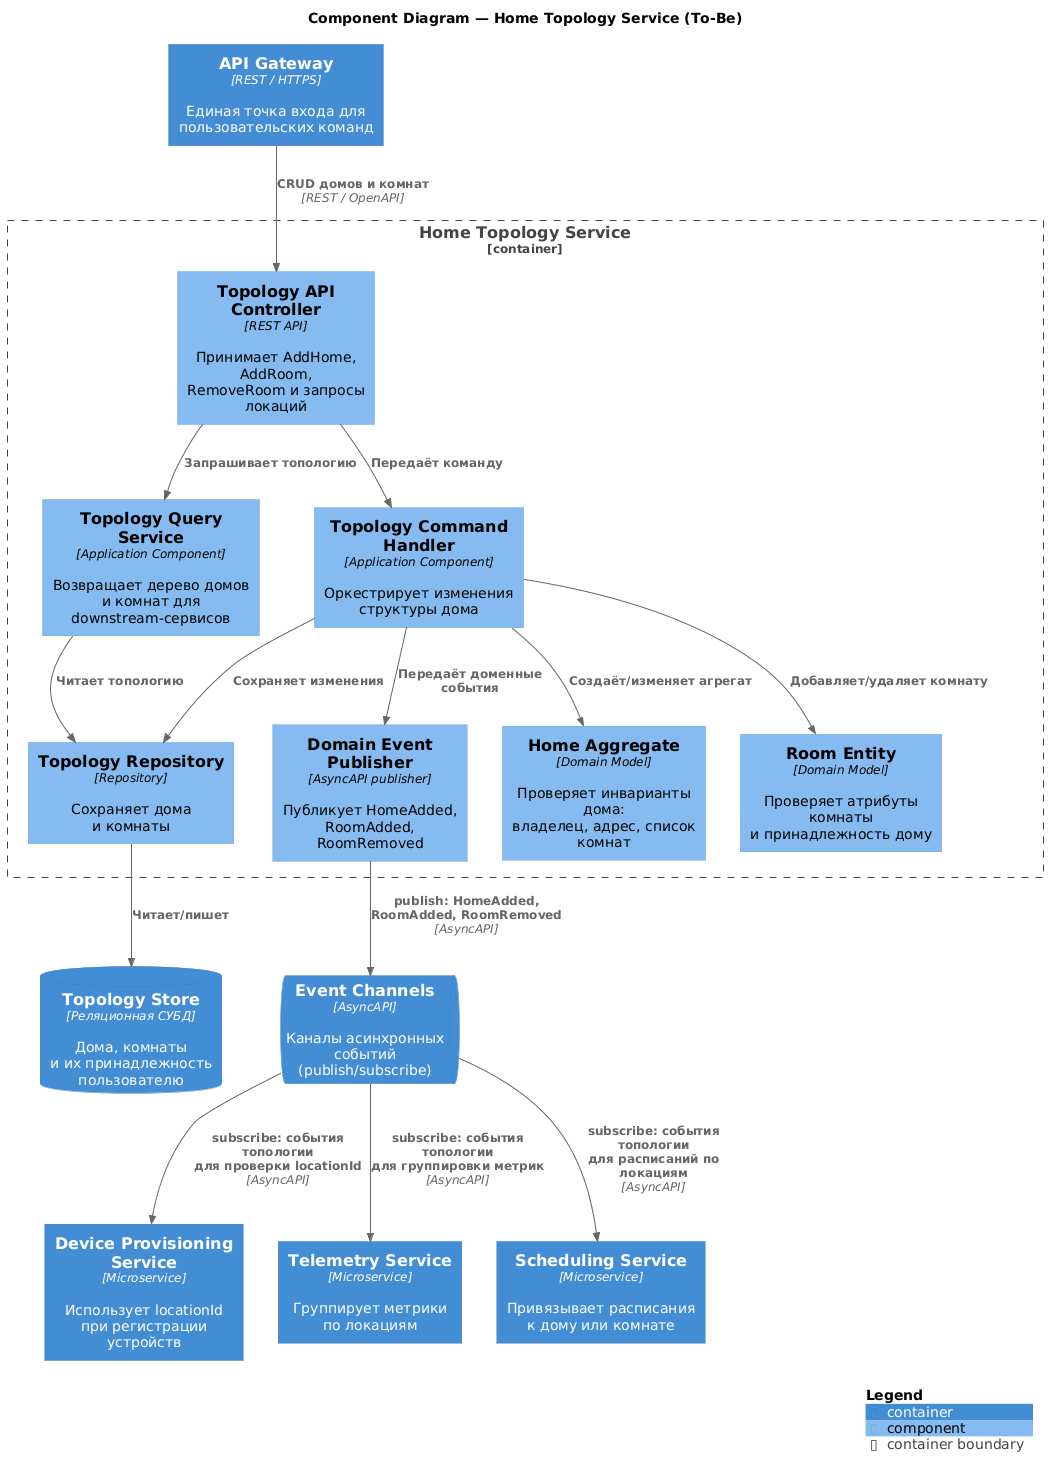

The diagram above was rendered by PlantUML. Its source (embedded in the PNG):
@startuml tobe_component_home_topology
!include <C4/C4_Component>

title Component Diagram — Home Topology Service (To-Be)

Container(gateway, "API Gateway", "REST / HTTPS", "Единая точка входа для\nпользовательских команд")
Container(provisioning, "Device Provisioning Service", "Microservice", "Использует locationId\nпри регистрации устройств")
Container(telemetry, "Telemetry Service", "Microservice", "Группирует метрики\nпо локациям")
Container(scheduling, "Scheduling Service", "Microservice", "Привязывает расписания\nк дому или комнате")
ContainerQueue(events, "Event Channels", "AsyncAPI", "Каналы асинхронных событий\n(publish/subscribe)")
ContainerDb(topology_db, "Topology Store", "Реляционная СУБД", "Дома, комнаты\nи их принадлежность пользователю")

Container_Boundary(topology, "Home Topology Service") {
    Component(api, "Topology API Controller", "REST API", "Принимает AddHome, AddRoom,\nRemoveRoom и запросы локаций")
    Component(command_handler, "Topology Command Handler", "Application Component", "Оркестрирует изменения\nструктуры дома")
    Component(query_service, "Topology Query Service", "Application Component", "Возвращает дерево домов\nи комнат для downstream-сервисов")
    Component(home_model, "Home Aggregate", "Domain Model", "Проверяет инварианты дома:\nвладелец, адрес, список комнат")
    Component(room_model, "Room Entity", "Domain Model", "Проверяет атрибуты комнаты\nи принадлежность дому")
    Component(repository, "Topology Repository", "Repository", "Сохраняет дома\nи комнаты")
    Component(event_publisher, "Domain Event Publisher", "AsyncAPI publisher", "Публикует HomeAdded,\nRoomAdded, RoomRemoved")
}

Rel(gateway, api, "CRUD домов и комнат", "REST / OpenAPI")
Rel(api, command_handler, "Передаёт команду")
Rel(api, query_service, "Запрашивает топологию")
Rel(command_handler, home_model, "Создаёт/изменяет агрегат")
Rel(command_handler, room_model, "Добавляет/удаляет комнату")
Rel(command_handler, repository, "Сохраняет изменения")
Rel(query_service, repository, "Читает топологию")
Rel(repository, topology_db, "Читает/пишет")
Rel(command_handler, event_publisher, "Передаёт доменные события")
Rel(event_publisher, events, "publish: HomeAdded,\nRoomAdded, RoomRemoved", "AsyncAPI")

Rel(events, provisioning, "subscribe: события топологии\nдля проверки locationId", "AsyncAPI")
Rel(events, telemetry, "subscribe: события топологии\nдля группировки метрик", "AsyncAPI")
Rel(events, scheduling, "subscribe: события топологии\nдля расписаний по локациям", "AsyncAPI")

SHOW_LEGEND()
@enduml